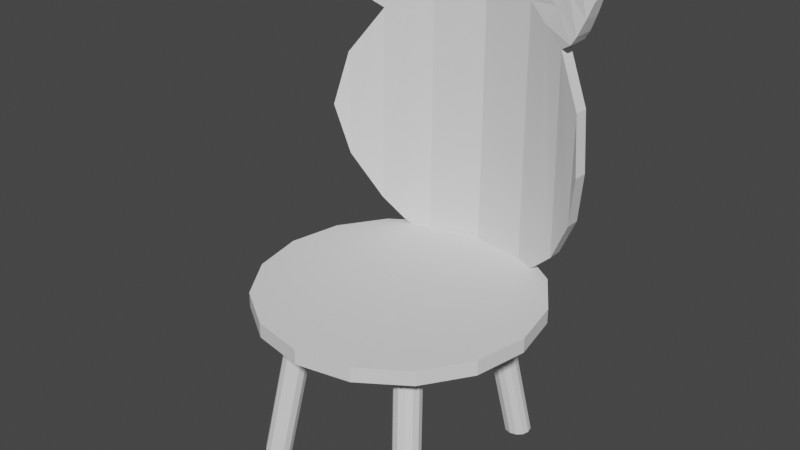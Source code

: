 # Source: HouseCadeira1.blend  (saved by Blender 3.1.7; exported with 4.5.12 LTS)
import bpy
from mathutils import Matrix  # noqa: F401  (used for matrix-valued properties, if any)

bpy.ops.wm.read_factory_settings(use_empty=True)
scene = bpy.context.scene
scene.name = 'Scene'

# ---- collections
col_collection = bpy.data.collections.new('Collection'); scene.collection.children.link(col_collection)

# ---- world
world_world = bpy.data.worlds.new('World'); scene.world = world_world
world_world.use_nodes = True; world_world.node_tree.nodes.clear()
_N = world_world.node_tree.nodes; _L = world_world.node_tree.links
n0 = _N.new('ShaderNodeOutputWorld'); n0.name = 'World Output'; n0.location = (300, 300)
n1 = _N.new('ShaderNodeBackground'); n1.name = 'Background'; n1.location = (10, 300)
n1.inputs[0].default_value = (0.05088, 0.05088, 0.05088, 1.0)
_L.new(n1.outputs[0], n0.inputs[0])
n0.is_active_output = True
world_world.color = (0.05088, 0.05088, 0.05088)
world_world.use_sun_shadow = False
world_world.sun_shadow_jitter_overblur = 0.0

# ---- meshes
me_housecadeira1 = bpy.data.meshes.new('HouseCadeira1')
me_housecadeira1.from_pydata([(1.232, -1.162, 0.005927), (0.9295, -0.7396, 2.496), (1.333, -1.189, 0.005927), (1.031, -0.7667, 2.496), (1.407, -1.263, 0.005927), (1.104, -0.8406, 2.496), (1.434, -1.364, 0.005927), (1.132, -0.9417, 2.496), (1.407, -1.465, 0.005927), (1.104, -1.043, 2.496), (1.333, -1.539, 0.005927), (1.031, -1.117, 2.496), (1.232, -1.566, 0.005927), (0.9295, -1.144, 2.496), (1.131, -1.539, 0.005927), (0.8285, -1.117, 2.496), (1.057, -1.465, 0.005927), (0.7545, -1.043, 2.496), (1.03, -1.364, 0.005927), (0.7274, -0.9417, 2.496), (1.057, -1.263, 0.005927), (0.7545, -0.8406, 2.496), (1.131, -1.189, 0.005927), (0.8285, -0.7667, 2.496), (-1.232, -1.162, 0.005927), (-0.9295, -0.7396, 2.496), (-1.333, -1.189, 0.005927), (-1.031, -0.7667, 2.496), (-1.407, -1.263, 0.005927), (-1.104, -0.8406, 2.496), (-1.434, -1.364, 0.005927), (-1.132, -0.9417, 2.496), (-1.407, -1.465, 0.005927), (-1.104, -1.043, 2.496), (-1.333, -1.539, 0.005927), (-1.031, -1.117, 2.496), (-1.232, -1.566, 0.005927), (-0.9295, -1.144, 2.496), (-1.131, -1.539, 0.005927), (-0.8285, -1.117, 2.496), (-1.057, -1.465, 0.005927), (-0.7545, -1.043, 2.496), (-1.03, -1.364, 0.005927), (-0.7274, -0.9417, 2.496), (-1.057, -1.263, 0.005927), (-0.7545, -0.8406, 2.496), (-1.131, -1.189, 0.005927), (-0.8285, -0.7667, 2.496), (1.232, 1.162, 0.005927), (0.9295, 0.7396, 2.496), (1.333, 1.189, 0.005927), (1.031, 0.7667, 2.496), (1.407, 1.263, 0.005927), (1.104, 0.8406, 2.496), (1.434, 1.364, 0.005927), (1.132, 0.9417, 2.496), (1.407, 1.465, 0.005927), (1.104, 1.043, 2.496), (1.333, 1.539, 0.005927), (1.031, 1.117, 2.496), (1.232, 1.566, 0.005927), (0.9295, 1.144, 2.496), (1.131, 1.539, 0.005927), (0.8285, 1.117, 2.496), (1.057, 1.465, 0.005927), (0.7545, 1.043, 2.496), (1.03, 1.364, 0.005927), (0.7274, 0.9417, 2.496), (1.057, 1.263, 0.005927), (0.7545, 0.8406, 2.496), (1.131, 1.189, 0.005927), (0.8285, 0.7667, 2.496), (-1.232, 1.162, 0.005927), (-0.9295, 0.7396, 2.496), (-1.333, 1.189, 0.005927), (-1.031, 0.7667, 2.496), (-1.407, 1.263, 0.005927), (-1.104, 0.8406, 2.496), (-1.434, 1.364, 0.005927), (-1.132, 0.9417, 2.496), (-1.407, 1.465, 0.005927), (-1.104, 1.043, 2.496), (-1.333, 1.539, 0.005927), (-1.031, 1.117, 2.496), (-1.232, 1.566, 0.005927), (-0.9295, 1.144, 2.496), (-1.131, 1.539, 0.005927), (-0.8285, 1.117, 2.496), (-1.057, 1.465, 0.005927), (-0.7545, 1.043, 2.496), (-1.03, 1.364, 0.005927), (-0.7274, 0.9417, 2.496), (-1.057, 1.263, 0.005927), (-0.7545, 0.8406, 2.496), (-1.131, 1.189, 0.005927), (-0.8285, 0.7667, 2.496), (2.123, -7.189e-08, 2.449), (2.123, -7.189e-08, 2.676), (1.962, -0.8126, 2.449), (1.962, -0.8126, 2.676), (1.502, -1.502, 2.449), (1.502, -1.502, 2.676), (0.8126, -1.962, 2.449), (0.8126, -1.962, 2.676), (-1.856e-07, -2.123, 2.449), (-1.856e-07, -2.123, 2.676), (-0.8126, -1.962, 2.449), (-0.8126, -1.962, 2.676), (-1.502, -1.502, 2.449), (-1.502, -1.502, 2.676), (-1.962, -0.8126, 2.449), (-1.962, -0.8126, 2.676), (-2.123, 2.994e-07, 2.449), (-2.123, 2.994e-07, 2.676), (-1.962, 0.8126, 2.449), (-1.962, 0.8126, 2.676), (-1.502, 1.502, 2.449), (-1.502, 1.502, 2.676), (-0.8126, 1.962, 2.449), (-0.8126, 1.962, 2.676), (1.181e-07, 2.123, 2.449), (1.181e-07, 2.123, 2.676), (0.8126, 1.962, 2.449), (0.8126, 1.962, 2.676), (1.502, 1.502, 2.449), (1.502, 1.502, 2.676), (1.962, 0.8126, 2.449), (1.962, 0.8126, 2.676), (0.8316, 1.963, 2.551), (1.556, 1.451, 3.065), (1.556, 1.678, 3.065), (1.962, 1.17, 3.798), (1.962, 1.397, 3.798), (2.123, 0.9948, 4.611), (2.123, 1.222, 4.611), (0.8316, 1.736, 2.551), (0.0, 2.096, 2.487), (0.0, 1.869, 2.487), (0.0, 2.096, 6.734), (0.0, 1.869, 6.734), (0.8126, 1.963, 6.573), (0.8126, 1.736, 6.573), (1.502, 1.678, 6.113), (1.502, 1.451, 6.113), (1.962, 1.397, 5.424), (1.962, 1.17, 5.424), (1.285, 1.742, 7.269), (1.28, 1.943, 7.26), (1.94, 1.672, 6.831), (1.936, 1.471, 6.822), (1.176, 1.594, 2.707), (1.176, 1.821, 2.707), (1.157, 1.821, 6.343), (1.157, 1.594, 6.343), (1.732, 1.811, 7.285), (1.732, 1.603, 7.285), (1.759, 1.373, 6.344), (0.9328, 1.717, 6.909), (0.9282, 2.041, 6.899), (1.763, 1.697, 6.354), (1.459, 1.819, 6.85), (1.459, 1.595, 6.85), (0.8451, 1.714, 6.785), (0.8426, 2.048, 6.78), (1.681, 1.366, 6.22), (1.684, 1.701, 6.225), (1.323, 1.816, 6.622), (1.323, 1.598, 6.622), (1.854, 1.419, 6.579), (1.859, 1.683, 6.589), (1.603, 1.825, 7.081), (1.603, 1.589, 7.081), (1.104, 1.732, 7.094), (1.099, 1.995, 7.084), (-0.8316, 1.963, 2.551), (-1.556, 1.451, 3.065), (-1.556, 1.678, 3.065), (-1.962, 1.17, 3.798), (-1.962, 1.397, 3.798), (-2.123, 0.9948, 4.611), (-2.123, 1.222, 4.611), (-0.8316, 1.736, 2.551), (-0.8126, 1.963, 6.573), (-0.8126, 1.736, 6.573), (-1.502, 1.678, 6.113), (-1.502, 1.451, 6.113), (-1.962, 1.397, 5.424), (-1.962, 1.17, 5.424), (-1.285, 1.742, 7.269), (-1.28, 1.943, 7.26), (-1.94, 1.672, 6.831), (-1.936, 1.471, 6.822), (-1.176, 1.594, 2.707), (-1.176, 1.821, 2.707), (-1.157, 1.821, 6.343), (-1.157, 1.594, 6.343), (-1.732, 1.811, 7.285), (-1.732, 1.603, 7.285), (-1.759, 1.373, 6.344), (-0.9328, 1.717, 6.909), (-0.9282, 2.041, 6.899), (-1.763, 1.697, 6.354), (-1.459, 1.819, 6.85), (-1.459, 1.595, 6.85), (-0.8451, 1.714, 6.785), (-0.8426, 2.048, 6.78), (-1.681, 1.366, 6.22), (-1.684, 1.701, 6.225), (-1.323, 1.816, 6.622), (-1.323, 1.598, 6.622), (-1.854, 1.419, 6.579), (-1.859, 1.683, 6.589), (-1.603, 1.825, 7.081), (-1.603, 1.589, 7.081), (-1.104, 1.732, 7.094), (-1.099, 1.995, 7.084)], [], [(0, 1, 3, 2), (2, 3, 5, 4), (4, 5, 7, 6), (6, 7, 9, 8), (8, 9, 11, 10), (10, 11, 13, 12), (12, 13, 15, 14), (14, 15, 17, 16), (16, 17, 19, 18), (18, 19, 21, 20), (5, 3, 23, 21), (20, 21, 23, 22), (22, 23, 1, 0), (1, 23, 3), (11, 9, 17, 15), (9, 7, 19, 17), (7, 5, 21, 19), (13, 11, 15), (12, 14, 10), (8, 10, 14, 16), (6, 8, 16, 18), (4, 6, 18, 20), (2, 4, 20, 22), (0, 2, 22), (24, 26, 27, 25), (26, 28, 29, 27), (28, 30, 31, 29), (30, 32, 33, 31), (32, 34, 35, 33), (34, 36, 37, 35), (36, 38, 39, 37), (38, 40, 41, 39), (40, 42, 43, 41), (42, 44, 45, 43), (29, 45, 47, 27), (44, 46, 47, 45), (46, 24, 25, 47), (25, 27, 47), (35, 39, 41, 33), (33, 41, 43, 31), (31, 43, 45, 29), (37, 39, 35), (36, 34, 38), (32, 40, 38, 34), (30, 42, 40, 32), (28, 44, 42, 30), (26, 46, 44, 28), (24, 46, 26), (48, 50, 51, 49), (50, 52, 53, 51), (52, 54, 55, 53), (54, 56, 57, 55), (56, 58, 59, 57), (58, 60, 61, 59), (60, 62, 63, 61), (62, 64, 65, 63), (64, 66, 67, 65), (66, 68, 69, 67), (53, 69, 71, 51), (68, 70, 71, 69), (70, 48, 49, 71), (49, 51, 71), (59, 63, 65, 57), (57, 65, 67, 55), (55, 67, 69, 53), (61, 63, 59), (60, 58, 62), (56, 64, 62, 58), (54, 66, 64, 56), (52, 68, 66, 54), (50, 70, 68, 52), (48, 70, 50), (72, 73, 75, 74), (74, 75, 77, 76), (76, 77, 79, 78), (78, 79, 81, 80), (80, 81, 83, 82), (82, 83, 85, 84), (84, 85, 87, 86), (86, 87, 89, 88), (88, 89, 91, 90), (90, 91, 93, 92), (77, 75, 95, 93), (92, 93, 95, 94), (94, 95, 73, 72), (73, 95, 75), (83, 81, 89, 87), (81, 79, 91, 89), (79, 77, 93, 91), (85, 83, 87), (84, 86, 82), (80, 82, 86, 88), (78, 80, 88, 90), (76, 78, 90, 92), (74, 76, 92, 94), (72, 74, 94), (96, 97, 99, 98), (98, 99, 101, 100), (100, 101, 103, 102), (102, 103, 105, 104), (104, 105, 107, 106), (106, 107, 109, 108), (108, 109, 111, 110), (110, 111, 113, 112), (112, 113, 115, 114), (114, 115, 117, 116), (116, 117, 119, 118), (118, 119, 121, 120), (120, 121, 123, 122), (122, 123, 125, 124), (124, 125, 127, 126), (126, 127, 97, 96), (96, 98, 126), (107, 119, 117, 109), (99, 127, 125, 101), (109, 117, 115, 111), (101, 125, 123, 103), (103, 123, 121, 105), (105, 121, 119, 107), (99, 97, 127), (114, 110, 112), (116, 108, 110, 114), (118, 106, 108, 116), (120, 104, 106, 118), (122, 102, 104, 120), (124, 100, 102, 122), (126, 98, 100, 124), (111, 115, 113), (134, 133, 131, 132), (128, 135, 137, 136), (151, 150, 135, 128), (132, 131, 129, 130), (138, 139, 141, 140), (171, 168, 149, 155), (142, 143, 145, 144), (144, 145, 133, 134), (134, 132, 144), (131, 145, 143, 129), (150, 153, 141, 135), (135, 141, 139, 137), (131, 133, 145), (140, 128, 136, 138), (152, 151, 128, 140), (144, 132, 130, 142), (154, 155, 149, 148), (173, 172, 146, 147), (168, 169, 148, 149), (170, 173, 147, 154), (169, 170, 154, 148), (147, 146, 155, 154), (142, 130, 151, 152), (129, 143, 153, 150), (172, 171, 155, 146), (130, 129, 150, 151), (162, 167, 161, 157), (165, 166, 160, 159), (166, 163, 158, 160), (164, 165, 159, 156), (163, 162, 157, 158), (167, 164, 156, 161), (153, 143, 164, 167), (140, 141, 162, 163), (143, 142, 165, 164), (152, 140, 163, 166), (142, 152, 166, 165), (141, 153, 167, 162), (157, 161, 171, 172), (159, 160, 170, 169), (160, 158, 173, 170), (156, 159, 169, 168), (158, 157, 172, 173), (161, 156, 168, 171), (180, 178, 177, 179), (174, 136, 137, 181), (193, 174, 181, 192), (178, 176, 175, 177), (138, 182, 183, 139), (213, 197, 191, 210), (184, 186, 187, 185), (186, 180, 179, 187), (180, 186, 178), (177, 175, 185, 187), (192, 181, 183, 195), (181, 137, 139, 183), (177, 187, 179), (182, 138, 136, 174), (194, 182, 174, 193), (186, 184, 176, 178), (196, 190, 191, 197), (215, 189, 188, 214), (210, 191, 190, 211), (212, 196, 189, 215), (211, 190, 196, 212), (189, 196, 197, 188), (184, 194, 193, 176), (175, 192, 195, 185), (214, 188, 197, 213), (176, 193, 192, 175), (204, 199, 203, 209), (207, 201, 202, 208), (208, 202, 200, 205), (206, 198, 201, 207), (205, 200, 199, 204), (209, 203, 198, 206), (195, 209, 206, 185), (182, 205, 204, 183), (185, 206, 207, 184), (194, 208, 205, 182), (184, 207, 208, 194), (183, 204, 209, 195), (199, 214, 213, 203), (201, 211, 212, 202), (202, 212, 215, 200), (198, 210, 211, 201), (200, 215, 214, 199), (203, 213, 210, 198)])
_uv = me_housecadeira1.uv_layers.new(name='UVMap')
_uv.uv.foreach_set('vector', [0.685, 0.7949, 0.685, 0.5921, 0.6929, 0.5932, 0.6929, 0.796, 0.06442, 0.7994, 0.06442, 0.6153, 0.07059, 0.6145, 0.07059, 0.7986, 0.07059, 0.7986, 0.07059, 0.6145, 0.07867, 0.6153, 0.07867, 0.7994, 0.07867, 0.7994, 0.07867, 0.6153, 0.0865, 0.6174, 0.0865, 0.8016, 0.2497, 0.5935, 0.2497, 0.3904, 0.2558, 0.3902, 0.2558, 0.5933, 0.2558, 0.5933, 0.2558, 0.3902, 0.264, 0.3895, 0.264, 0.5926, 0.264, 0.5926, 0.264, 0.3895, 0.2719, 0.3883, 0.2719, 0.5914, 0.2719, 0.5914, 0.2719, 0.3883, 0.2775, 0.3871, 0.2775, 0.5902, 0.7444, 0.6304, 0.7444, 0.8049, 0.7363, 0.8056, 0.7363, 0.6311, 0.7363, 0.6311, 0.7363, 0.8056, 0.7285, 0.808, 0.7285, 0.6336, 0.1717, 0.7224, 0.1758, 0.7152, 0.1915, 0.711, 0.1987, 0.7152, 0.6707, 0.7939, 0.6707, 0.5911, 0.6769, 0.5913, 0.6769, 0.7941, 0.6769, 0.7941, 0.6769, 0.5913, 0.685, 0.5921, 0.685, 0.7949, 0.1831, 0.711, 0.1915, 0.711, 0.1758, 0.7152, 0.1831, 0.7422, 0.1758, 0.7381, 0.2029, 0.7308, 0.1987, 0.7381, 0.1758, 0.7381, 0.1717, 0.7308, 0.2029, 0.7224, 0.2029, 0.7308, 0.1717, 0.7308, 0.1717, 0.7224, 0.1987, 0.7152, 0.2029, 0.7224, 0.1915, 0.7422, 0.1831, 0.7422, 0.1987, 0.7381, 0.3448, 0.7237, 0.3531, 0.7237, 0.3375, 0.7279, 0.3333, 0.7352, 0.3375, 0.7279, 0.3531, 0.7237, 0.3604, 0.7279, 0.3333, 0.7436, 0.3333, 0.7352, 0.3604, 0.7279, 0.3646, 0.7352, 0.3375, 0.7508, 0.3333, 0.7436, 0.3646, 0.7352, 0.3646, 0.7436, 0.3448, 0.755, 0.3375, 0.7508, 0.3646, 0.7436, 0.3604, 0.7508, 0.3532, 0.755, 0.3448, 0.755, 0.3604, 0.7508, 0.7682, 0.5902, 0.7601, 0.5914, 0.7601, 0.3884, 0.7682, 0.3872, 0.7601, 0.5914, 0.754, 0.5926, 0.754, 0.3896, 0.7601, 0.3884, 0.8021, 0.7906, 0.7943, 0.7929, 0.7943, 0.5986, 0.8021, 0.5963, 0.7943, 0.7929, 0.7861, 0.7934, 0.7861, 0.5991, 0.7943, 0.5986, 0.7861, 0.7934, 0.7799, 0.792, 0.7799, 0.5977, 0.7861, 0.5991, 0.3033, 0.7993, 0.2953, 0.7985, 0.2953, 0.5952, 0.3033, 0.596, 0.2953, 0.7985, 0.2872, 0.7973, 0.2872, 0.594, 0.2953, 0.5952, 0.2872, 0.7973, 0.2812, 0.796, 0.2812, 0.5928, 0.2872, 0.594, 0.7762, 0.7985, 0.7683, 0.7965, 0.7683, 0.597, 0.7762, 0.599, 0.7683, 0.7965, 0.7602, 0.7958, 0.7602, 0.5963, 0.7683, 0.597, 0.704, 0.3663, 0.731, 0.3591, 0.7268, 0.3663, 0.7112, 0.3705, 0.7602, 0.7958, 0.754, 0.7967, 0.754, 0.5972, 0.7602, 0.5963, 0.7762, 0.5894, 0.7682, 0.5902, 0.7682, 0.3872, 0.7762, 0.3864, 0.7196, 0.3705, 0.7112, 0.3705, 0.7268, 0.3663, 0.704, 0.3434, 0.7196, 0.3392, 0.7268, 0.3434, 0.6998, 0.3507, 0.6998, 0.3507, 0.7268, 0.3434, 0.731, 0.3507, 0.6998, 0.3591, 0.6998, 0.3591, 0.731, 0.3507, 0.731, 0.3591, 0.704, 0.3663, 0.7112, 0.3392, 0.7196, 0.3392, 0.704, 0.3434, 0.3797, 0.7237, 0.3881, 0.7237, 0.3725, 0.7279, 0.3954, 0.7279, 0.3683, 0.7352, 0.3725, 0.7279, 0.3881, 0.7237, 0.3995, 0.7352, 0.3683, 0.7435, 0.3683, 0.7352, 0.3954, 0.7279, 0.3995, 0.7436, 0.3725, 0.7508, 0.3683, 0.7435, 0.3995, 0.7352, 0.3954, 0.7508, 0.3797, 0.755, 0.3725, 0.7508, 0.3995, 0.7436, 0.3881, 0.755, 0.3797, 0.755, 0.3954, 0.7508, 0.6849, 0.5862, 0.6768, 0.5871, 0.6768, 0.3898, 0.6849, 0.3889, 0.6768, 0.5871, 0.6707, 0.5874, 0.6707, 0.39, 0.6768, 0.3898, 0.3286, 0.5712, 0.3205, 0.572, 0.3205, 0.3879, 0.3286, 0.3871, 0.3205, 0.572, 0.3127, 0.5742, 0.3127, 0.3901, 0.3205, 0.3879, 0.309, 0.5891, 0.3034, 0.5879, 0.3034, 0.3897, 0.309, 0.3909, 0.3034, 0.5879, 0.2956, 0.5866, 0.2956, 0.3884, 0.3034, 0.3897, 0.2956, 0.5866, 0.2874, 0.5857, 0.2874, 0.3875, 0.2956, 0.3884, 0.2874, 0.5857, 0.2812, 0.5853, 0.2812, 0.3871, 0.2874, 0.3875, 0.1484, 0.612, 0.1565, 0.6127, 0.1565, 0.7871, 0.1484, 0.7865, 0.1565, 0.6127, 0.1643, 0.6151, 0.1643, 0.7896, 0.1565, 0.7871, 0.2169, 0.7476, 0.244, 0.7404, 0.2398, 0.7476, 0.2241, 0.7518, 0.6984, 0.5837, 0.6928, 0.5849, 0.6928, 0.3876, 0.6984, 0.3864, 0.6928, 0.5849, 0.6849, 0.5862, 0.6849, 0.3889, 0.6928, 0.3876, 0.2325, 0.7518, 0.2241, 0.7518, 0.2398, 0.7476, 0.2169, 0.7247, 0.2325, 0.7206, 0.2398, 0.7248, 0.2127, 0.732, 0.2127, 0.732, 0.2398, 0.7248, 0.244, 0.732, 0.2127, 0.7404, 0.2127, 0.7404, 0.244, 0.732, 0.244, 0.7404, 0.2169, 0.7476, 0.2241, 0.7206, 0.2325, 0.7206, 0.2169, 0.7247, 0.4231, 0.755, 0.4147, 0.755, 0.4303, 0.7508, 0.4074, 0.7508, 0.4345, 0.7436, 0.4303, 0.7508, 0.4147, 0.755, 0.4032, 0.7435, 0.4345, 0.7352, 0.4345, 0.7436, 0.4074, 0.7508, 0.4032, 0.7352, 0.4303, 0.7279, 0.4345, 0.7352, 0.4032, 0.7435, 0.4074, 0.7279, 0.4231, 0.7237, 0.4303, 0.7279, 0.4032, 0.7352, 0.4147, 0.7237, 0.4231, 0.7237, 0.4074, 0.7279, 0.131, 0.81, 0.131, 0.6131, 0.139, 0.6138, 0.139, 0.8107, 0.139, 0.8107, 0.139, 0.6138, 0.1447, 0.6139, 0.1447, 0.8108, 0.2719, 0.6, 0.2719, 0.7944, 0.2641, 0.7921, 0.2641, 0.5977, 0.2641, 0.5977, 0.2641, 0.7921, 0.256, 0.7916, 0.256, 0.5972, 0.256, 0.5972, 0.256, 0.7916, 0.2497, 0.793, 0.2497, 0.5986, 0.7799, 0.586, 0.7799, 0.3883, 0.788, 0.3873, 0.788, 0.5849, 0.788, 0.5849, 0.788, 0.3873, 0.796, 0.3865, 0.796, 0.5842, 0.796, 0.5842, 0.796, 0.3865, 0.8016, 0.3864, 0.8016, 0.584, 0.307, 0.795, 0.307, 0.5955, 0.3149, 0.5934, 0.3149, 0.793, 0.3149, 0.793, 0.3149, 0.5934, 0.323, 0.5928, 0.323, 0.7923, 0.6648, 0.3507, 0.669, 0.3434, 0.6846, 0.3392, 0.6919, 0.3434, 0.323, 0.7923, 0.323, 0.5928, 0.3291, 0.5936, 0.3291, 0.7932, 0.1229, 0.8088, 0.1229, 0.612, 0.131, 0.6131, 0.131, 0.81, 0.6762, 0.3392, 0.6846, 0.3392, 0.669, 0.3434, 0.6762, 0.3705, 0.669, 0.3663, 0.6961, 0.3591, 0.6919, 0.3663, 0.669, 0.3663, 0.6648, 0.3591, 0.6961, 0.3507, 0.6961, 0.3591, 0.6648, 0.3591, 0.6648, 0.3507, 0.6919, 0.3434, 0.6961, 0.3507, 0.6846, 0.3705, 0.6762, 0.3705, 0.6919, 0.3663, 0.458, 0.755, 0.4496, 0.755, 0.4653, 0.7508, 0.4694, 0.7436, 0.4653, 0.7508, 0.4496, 0.755, 0.4424, 0.7508, 0.4694, 0.7352, 0.4694, 0.7436, 0.4424, 0.7508, 0.4382, 0.7435, 0.4653, 0.7279, 0.4694, 0.7352, 0.4382, 0.7435, 0.4382, 0.7352, 0.458, 0.7237, 0.4653, 0.7279, 0.4382, 0.7352, 0.4424, 0.7279, 0.4496, 0.7237, 0.458, 0.7237, 0.4424, 0.7279, 0.2299, 0.5074, 0.2127, 0.5074, 0.2169, 0.4423, 0.2341, 0.4423, 0.2341, 0.4423, 0.2169, 0.4423, 0.2288, 0.3871, 0.246, 0.3871, 0.7067, 0.3864, 0.7248, 0.3864, 0.7214, 0.4428, 0.7033, 0.4428, 0.7033, 0.4428, 0.7214, 0.4428, 0.7202, 0.5083, 0.7021, 0.5083, 0.7021, 0.5083, 0.7202, 0.5083, 0.7214, 0.5729, 0.7033, 0.5729, 0.7033, 0.5729, 0.7214, 0.5729, 0.7248, 0.6268, 0.7067, 0.6268, 0.1925, 0.3871, 0.209, 0.3871, 0.1936, 0.4423, 0.1771, 0.4423, 0.1771, 0.4423, 0.1936, 0.4423, 0.1882, 0.5074, 0.1717, 0.5074, 0.1717, 0.5074, 0.1882, 0.5074, 0.1936, 0.5725, 0.1771, 0.5725, 0.1771, 0.5725, 0.1936, 0.5725, 0.209, 0.6277, 0.1925, 0.6277, 0.7503, 0.6266, 0.7322, 0.6267, 0.7295, 0.5699, 0.7476, 0.5698, 0.7476, 0.5698, 0.7295, 0.5699, 0.7285, 0.5042, 0.7466, 0.5042, 0.7466, 0.5042, 0.7285, 0.5042, 0.7295, 0.4398, 0.7476, 0.4398, 0.7476, 0.4398, 0.7295, 0.4398, 0.7322, 0.3864, 0.7503, 0.3864, 0.246, 0.6277, 0.2288, 0.6277, 0.2169, 0.5725, 0.2341, 0.5725, 0.2341, 0.5725, 0.2169, 0.5725, 0.2127, 0.5074, 0.2299, 0.5074, 0.6648, 0.2018, 0.6648, 0.1354, 0.6902, 0.2631, 0.4057, 0.4118, 0.467, 0.72, 0.4057, 0.6946, 0.3587, 0.4587, 0.6416, 0.4587, 0.6669, 0.5864, 0.6416, 0.6477, 0.5946, 0.4118, 0.3587, 0.4587, 0.4057, 0.6946, 0.3587, 0.6477, 0.3333, 0.52, 0.5946, 0.4118, 0.6416, 0.6477, 0.5946, 0.6946, 0.5333, 0.3864, 0.5333, 0.3864, 0.5946, 0.6946, 0.5333, 0.72, 0.467, 0.3864, 0.467, 0.3864, 0.5333, 0.72, 0.467, 0.72, 0.4057, 0.4118, 0.6416, 0.4587, 0.6669, 0.52, 0.6669, 0.5864, 0.9981, 0.2019, 0.9728, 0.07425, 0.9981, 0.1356, 0.9728, 0.2632, 0.9259, 0.0273, 0.9728, 0.07425, 0.9981, 0.2019, 0.9259, 0.3102, 0.8646, 0.001881, 0.9259, 0.0273, 0.9728, 0.2632, 0.8646, 0.3355, 0.7983, 0.001856, 0.8646, 0.001881, 0.9259, 0.3102, 0.7983, 0.3355, 0.7371, 0.02723, 0.7983, 0.001856, 0.8646, 0.3355, 0.7371, 0.3101, 0.6902, 0.07414, 0.7371, 0.02723, 0.7983, 0.3355, 0.6902, 0.2631, 0.6648, 0.1354, 0.6902, 0.07414, 0.7371, 0.3101, 0.3333, 0.52, 0.3587, 0.6477, 0.3333, 0.5864, 0.02002, 0.5578, 0.001856, 0.5586, 0.01304, 0.4923, 0.0312, 0.4915, 0.137, 0.4135, 0.1551, 0.4144, 0.141, 0.4801, 0.1229, 0.4792, 0.1498, 0.3871, 0.1679, 0.3881, 0.1551, 0.4144, 0.137, 0.4135, 0.0312, 0.4915, 0.01304, 0.4923, 0.03271, 0.4253, 0.05088, 0.4245, 0.09021, 0.6793, 0.1084, 0.6793, 0.119, 0.7446, 0.1009, 0.7446, 0.6327, 0.3662, 0.6525, 0.325, 0.6591, 0.3447, 0.643, 0.3826, 0.06071, 0.6539, 0.04254, 0.6547, 0.01832, 0.6154, 0.03648, 0.6146, 0.03648, 0.6146, 0.01832, 0.6154, 0.001856, 0.5586, 0.02002, 0.5578, 0.02002, 0.5578, 0.0312, 0.4915, 0.03648, 0.6146, 0.6611, 0.1013, 0.6607, 0.231, 0.6244, 0.288, 0.6295, 0.0449, 0.5996, 0.01739, 0.5972, 0.3074, 0.5699, 0.3268, 0.5725, 0.005975, 0.5725, 0.005975, 0.5699, 0.3268, 0.5052, 0.3406, 0.5063, 0.001856, 0.7162, 0.7488, 0.7021, 0.6843, 0.7162, 0.6305, 0.09247, 0.3274, 0.08983, 0.006157, 0.1559, 0.001856, 0.157, 0.3411, 0.06538, 0.3082, 0.06285, 0.01778, 0.08983, 0.006157, 0.09247, 0.3274, 0.00231, 0.2322, 0.001856, 0.1024, 0.03308, 0.04552, 0.03828, 0.2889, 0.2399, 0.7168, 0.2233, 0.715, 0.216, 0.6842, 0.232, 0.6867, 0.03615, 0.7057, 0.05729, 0.7061, 0.05692, 0.7249, 0.04079, 0.7245, 0.2141, 0.6634, 0.235, 0.6665, 0.232, 0.6867, 0.216, 0.6842, 0.02992, 0.3671, 0.06957, 0.3684, 0.05531, 0.3821, 0.01966, 0.3834, 0.009765, 0.327, 0.02992, 0.3671, 0.01966, 0.3834, 0.003398, 0.3463, 0.7508, 0.3816, 0.7354, 0.3767, 0.7347, 0.3392, 0.7508, 0.3439, 0.03828, 0.2889, 0.03308, 0.04552, 0.06285, 0.01778, 0.06538, 0.3082, 0.6295, 0.0449, 0.6244, 0.288, 0.5972, 0.3074, 0.5996, 0.01739, 0.5931, 0.3683, 0.6327, 0.3662, 0.643, 0.3826, 0.6076, 0.3823, 0.05088, 0.4245, 0.03271, 0.4253, 0.04254, 0.3879, 0.06071, 0.3871, 0.5724, 0.3435, 0.6104, 0.3297, 0.6212, 0.3479, 0.5794, 0.3534, 0.02367, 0.298, 0.05216, 0.3304, 0.04139, 0.3487, 0.01733, 0.3083, 0.05216, 0.3304, 0.08981, 0.3445, 0.08303, 0.354, 0.04139, 0.3487, 0.2134, 0.6314, 0.2399, 0.6347, 0.2383, 0.6464, 0.2127, 0.6428, 0.03117, 0.6752, 0.05794, 0.6749, 0.05794, 0.6868, 0.03203, 0.6867, 0.6104, 0.3297, 0.6385, 0.2959, 0.6448, 0.3059, 0.6212, 0.3479, 0.5972, 0.3074, 0.6244, 0.288, 0.6385, 0.2959, 0.6104, 0.3297, 0.03753, 0.6589, 0.0557, 0.6584, 0.05794, 0.6749, 0.03117, 0.6752, 0.5177, 0.7438, 0.5176, 0.7256, 0.5317, 0.7237, 0.5317, 0.7505, 0.06538, 0.3082, 0.09247, 0.3274, 0.08981, 0.3445, 0.05216, 0.3304, 0.03828, 0.2889, 0.06538, 0.3082, 0.05216, 0.3304, 0.02367, 0.298, 0.5699, 0.3268, 0.5972, 0.3074, 0.6104, 0.3297, 0.5724, 0.3435, 0.5794, 0.3534, 0.6212, 0.3479, 0.6327, 0.3662, 0.5931, 0.3683, 0.01733, 0.3083, 0.04139, 0.3487, 0.02992, 0.3671, 0.009765, 0.327, 0.04139, 0.3487, 0.08303, 0.354, 0.06957, 0.3684, 0.02992, 0.3671, 0.2127, 0.6428, 0.2383, 0.6464, 0.235, 0.6665, 0.2141, 0.6634, 0.03203, 0.6867, 0.05794, 0.6868, 0.05729, 0.7061, 0.03615, 0.7057, 0.6212, 0.3479, 0.6448, 0.3059, 0.6525, 0.325, 0.6327, 0.3662, 0.0826, 0.5172, 0.09662, 0.571, 0.07844, 0.571, 0.06442, 0.5172, 0.1301, 0.5464, 0.1229, 0.4792, 0.141, 0.4801, 0.1482, 0.5474, 0.14, 0.5751, 0.1301, 0.5464, 0.1482, 0.5474, 0.1582, 0.576, 0.09662, 0.571, 0.1192, 0.6108, 0.101, 0.6108, 0.07844, 0.571, 0.09021, 0.6793, 0.1009, 0.6145, 0.119, 0.6145, 0.1084, 0.6793, 0.376, 0.3662, 0.3657, 0.3826, 0.3491, 0.3447, 0.3556, 0.325, 0.1192, 0.3871, 0.09662, 0.4527, 0.07844, 0.4527, 0.101, 0.3871, 0.09662, 0.4527, 0.0826, 0.5172, 0.06442, 0.5172, 0.07844, 0.4527, 0.3296, 0.1663, 0.3163, 0.2322, 0.3158, 0.1024, 0.347, 0.1013, 0.3804, 0.0449, 0.384, 0.288, 0.3466, 0.231, 0.4113, 0.01739, 0.4393, 0.005975, 0.4398, 0.3268, 0.4119, 0.3074, 0.4393, 0.005975, 0.5063, 0.001856, 0.5052, 0.3406, 0.4398, 0.3268, 0.347, 0.1013, 0.3466, 0.231, 0.3333, 0.1649, 0.2225, 0.3274, 0.157, 0.3411, 0.1559, 0.001856, 0.2229, 0.006157, 0.2505, 0.3082, 0.2225, 0.3274, 0.2229, 0.006157, 0.251, 0.01778, 0.3163, 0.2322, 0.2786, 0.2889, 0.2821, 0.04552, 0.3158, 0.1024, 0.02746, 0.6584, 0.02167, 0.6996, 0.00577, 0.7022, 0.0109, 0.6606, 0.1736, 0.6859, 0.1759, 0.6707, 0.1918, 0.6683, 0.1945, 0.6829, 0.003622, 0.7176, 0.00577, 0.7022, 0.02167, 0.6996, 0.02448, 0.7143, 0.2864, 0.3671, 0.2969, 0.3834, 0.2602, 0.3821, 0.2455, 0.3684, 0.3073, 0.327, 0.3139, 0.3463, 0.2969, 0.3834, 0.2864, 0.3671, 0.1759, 0.6707, 0.1819, 0.6335, 0.1985, 0.6314, 0.1918, 0.6683, 0.2786, 0.2889, 0.2505, 0.3082, 0.251, 0.01778, 0.2821, 0.04552, 0.3804, 0.0449, 0.4113, 0.01739, 0.4119, 0.3074, 0.384, 0.288, 0.4163, 0.3683, 0.4018, 0.3823, 0.3657, 0.3826, 0.376, 0.3662, 0.1498, 0.6073, 0.14, 0.5751, 0.1582, 0.576, 0.1679, 0.6083, 0.4371, 0.3435, 0.4301, 0.3534, 0.3876, 0.3479, 0.3985, 0.3297, 0.2931, 0.298, 0.2995, 0.3083, 0.2748, 0.3487, 0.2639, 0.3304, 0.2639, 0.3304, 0.2748, 0.3487, 0.2316, 0.354, 0.2247, 0.3445, 0.4883, 0.7237, 0.4949, 0.7244, 0.4949, 0.7503, 0.4881, 0.7505, 0.172, 0.7073, 0.1717, 0.7002, 0.1973, 0.6966, 0.1985, 0.7038, 0.3985, 0.3297, 0.3876, 0.3479, 0.3631, 0.3059, 0.3694, 0.2959, 0.4119, 0.3074, 0.3985, 0.3297, 0.3694, 0.2959, 0.384, 0.288, 0.4989, 0.7303, 0.5139, 0.7237, 0.5139, 0.7505, 0.4987, 0.7485, 0.4734, 0.7303, 0.4883, 0.7237, 0.4881, 0.7505, 0.4732, 0.7485, 0.2505, 0.3082, 0.2639, 0.3304, 0.2247, 0.3445, 0.2225, 0.3274, 0.2786, 0.2889, 0.2931, 0.298, 0.2639, 0.3304, 0.2505, 0.3082, 0.4398, 0.3268, 0.4371, 0.3435, 0.3985, 0.3297, 0.4119, 0.3074, 0.4301, 0.3534, 0.4163, 0.3683, 0.376, 0.3662, 0.3876, 0.3479, 0.2995, 0.3083, 0.3073, 0.327, 0.2864, 0.3671, 0.2748, 0.3487, 0.2748, 0.3487, 0.2864, 0.3671, 0.2455, 0.3684, 0.2316, 0.354, 0.001856, 0.7318, 0.003622, 0.7176, 0.02448, 0.7143, 0.02746, 0.7279, 0.1717, 0.7002, 0.1736, 0.6859, 0.1945, 0.6829, 0.1973, 0.6966, 0.3876, 0.3479, 0.376, 0.3662, 0.3556, 0.325, 0.3631, 0.3059])
me_housecadeira1.use_remesh_fix_poles = True
me_housecadeira1.use_remesh_preserve_attributes = False
me_housecadeira1.update()

# ---- objects
ob_housecadeira1 = bpy.data.objects.new('HouseCadeira1', me_housecadeira1)

# ---- transforms, parenting, visibility, modifiers, constraints
ob_housecadeira1.location = (0.0, 0.0, 0.0)

# ---- collection membership
col_collection.objects.link(ob_housecadeira1)

# ---- scene / render settings (as saved in the file)
scene.frame_start = 1; scene.frame_end = 250; scene.frame_set(1)
scene.render.engine = 'BLENDER_EEVEE_NEXT'
scene.cycles.sampling_pattern = 'TABULATED_SOBOL'
scene.cycles.use_light_tree = False
scene.view_settings.view_transform = 'Filmic'
bpy.context.view_layer.update()

# ---- added for rendering (the .blend has no active camera and no usable light): camera, sun
cam_auto = bpy.data.cameras.new('AutoCamera')
cam_auto.lens = 50.0
cam_auto.sensor_width = 36.0
cam_auto.clip_end = 1000.0
ob_auto_camera = bpy.data.objects.new('AutoCamera', cam_auto)
scene.collection.objects.link(ob_auto_camera)
ob_auto_camera.location = (8.73162, -10.4779, 10.6309)
ob_auto_camera.rotation_euler = (1.09748, -7.21219e-08, 0.694738)
scene.camera = ob_auto_camera
light_auto_sun = bpy.data.lights.new('AutoSun', 'SUN')
light_auto_sun.energy = 3.0
light_auto_sun.angle = 0.0523599
ob_auto_sun = bpy.data.objects.new('AutoSun', light_auto_sun)
scene.collection.objects.link(ob_auto_sun)
ob_auto_sun.rotation_euler = (0.872665, 0.174533, 0.523599)
bpy.context.view_layer.update()
